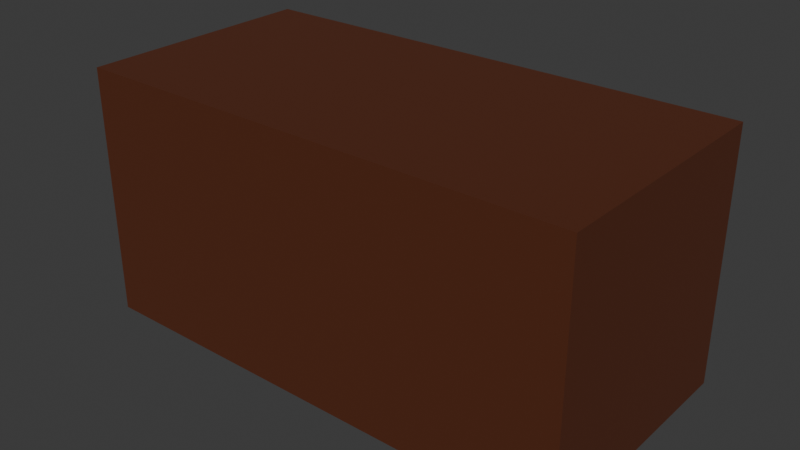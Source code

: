 # Source: buro_table.blend  (saved by Blender 4.3.34; exported with 4.5.12 LTS)
import bpy
from mathutils import Matrix  # noqa: F401  (used for matrix-valued properties, if any)

bpy.ops.wm.read_factory_settings(use_empty=True)
scene = bpy.context.scene
scene.name = 'Scene'

# ---- collections
col_collection = bpy.data.collections.new('Collection'); scene.collection.children.link(col_collection)

# ---- materials (node trees are filled in below, after node groups)
mat_wood = bpy.data.materials.new('Wood')
mat_wood.diffuse_color = (0.8001, 0.06481, 0.06683, 1.0)

# ---- material node trees
mat_wood.use_nodes = True; mat_wood.node_tree.nodes.clear()
_N = mat_wood.node_tree.nodes; _L = mat_wood.node_tree.links
n0 = _N.new('ShaderNodeBsdfPrincipled'); n0.name = 'Principled BSDF'; n0.location = (10, 300)
n0.inputs[0].default_value = (0.09854, 0.02585, 0.009838, 1.0)
n1 = _N.new('ShaderNodeOutputMaterial'); n1.name = 'Material Output'; n1.location = (300, 300)
_L.new(n0.outputs[0], n1.inputs[0])
n1.is_active_output = True

# ---- world
world_world = bpy.data.worlds.new('World'); scene.world = world_world
world_world.use_nodes = True; world_world.node_tree.nodes.clear()
_N = world_world.node_tree.nodes; _L = world_world.node_tree.links
n0 = _N.new('ShaderNodeOutputWorld'); n0.name = 'World Output'; n0.location = (300, 300)
n1 = _N.new('ShaderNodeBackground'); n1.name = 'Background'; n1.location = (10, 300)
n1.inputs[0].default_value = (0.05088, 0.05088, 0.05088, 1.0)
_L.new(n1.outputs[0], n0.inputs[0])
n0.is_active_output = True
world_world.color = (0.05088, 0.05088, 0.05088)
world_world.sun_shadow_jitter_overblur = 0.0

# ---- meshes
me_cube_001 = bpy.data.meshes.new('Cube.001')
me_cube_001.from_pydata([(-2.0, -0.1, -1.0), (-2.0, -0.1, 1.0), (-2.0, 0.1, -1.0), (-2.0, 0.1, 1.0), (2.0, -0.1, -1.0), (2.0, -0.1, 1.0), (2.0, 0.1, -1.0), (2.0, 0.1, 1.0), (-2.0, -0.1, 0.8998), (-2.0, 0.1, 0.8998), (2.0, 0.1, 0.8998), (2.0, -0.1, 0.8998), (1.889, 0.1, -1.0), (1.889, 0.1, 1.0), (1.889, -0.1, -1.0), (1.889, -0.1, 1.0), (1.889, -0.1, 0.8998), (1.889, 0.1, 0.8998), (-1.886, 0.1, -1.0), (-1.886, -0.1, 1.0), (-1.886, -0.1, 0.8998), (-1.886, 0.1, 1.0), (-1.886, -0.1, -1.0), (-1.886, 0.1, 0.8998), (1.889, 1.876, 1.0), (2.0, 1.876, 1.0), (2.0, 1.876, 0.8998), (2.0, 1.876, -1.0), (1.889, 1.876, 0.8998), (1.889, 1.876, -1.0), (-2.0, 1.823, 0.8998), (-2.0, 1.823, -1.0), (-1.886, 1.823, -1.0), (-2.0, 1.823, 1.0), (-1.886, 1.823, 1.0), (-1.886, 1.823, 0.8998), (-2.0, 0.1, 0.3818), (2.0, 0.1, 0.3818), (2.0, -0.1, 0.3818), (-2.0, -0.1, 0.3818), (1.889, 0.1, 0.3818), (1.889, -0.1, 0.3818), (-1.886, 0.1, 0.3818), (-1.886, -0.1, 0.3818), (2.0, 1.876, 0.3818), (1.889, 1.876, 0.3818), (-2.0, 1.823, 0.3818), (-1.886, 1.823, 0.3818), (-0.6804, -0.1, -1.0), (-0.6804, 0.1, -1.0), (-0.6804, -0.1, 1.0), (-0.6804, -0.1, 0.8998), (-0.6804, -0.1, 0.3818), (-0.6804, 0.1, 0.3818), (-0.6804, 1.659, 0.8998), (-1.886, 1.659, 0.8998), (-1.886, 1.659, 0.3818), (-0.6804, 1.659, 0.3818), (-0.8829, 1.659, 0.8998), (-0.8829, 1.659, 0.3818), (-0.9637, 1.659, 0.8998), (-0.9637, 1.659, 0.3818), (-1.709, 1.659, 0.8998), (-1.709, 1.659, 0.3818), (-1.636, 1.659, 0.8998), (-1.636, 1.659, 0.3818), (-1.886, 1.659, 0.743), (-0.6804, 1.659, 0.743), (-0.8829, 1.659, 0.743), (-0.9637, 1.659, 0.743), (-1.709, 1.659, 0.743), (-1.636, 1.659, 0.743), (-1.886, 1.659, 0.5624), (-0.6804, 1.659, 0.5624), (-0.8829, 1.659, 0.5624), (-0.9637, 1.659, 0.5624), (-1.709, 1.659, 0.5624), (-1.636, 1.659, 0.5624), (-0.8829, 1.705, 0.743), (-0.9637, 1.705, 0.743), (-0.8829, 1.705, 0.5624), (-0.9637, 1.705, 0.5624), (-1.636, 1.705, 0.743), (-1.709, 1.705, 0.743), (-1.709, 1.705, 0.5624), (-1.636, 1.705, 0.5624), (-0.8829, 1.769, 0.743), (-0.9637, 1.769, 0.743), (-0.8829, 1.769, 0.5624), (-0.9637, 1.769, 0.5624), (-1.636, 1.771, 0.743), (-1.709, 1.771, 0.743), (-1.709, 1.771, 0.5624), (-1.636, 1.771, 0.5624), (0.001462, 0.1, 1.0), (1.889, 0.9882, 1.0), (-1.886, 0.9617, 1.0), (0.001462, 1.85, 1.0), (0.001462, 0.975, 1.0), (1.889, 0.1, -0.3091), (0.6042, 0.1, 0.3818), (0.6042, 0.1, -1.0), (-0.6804, 0.1, -0.3091), (0.6042, 0.1, -0.3091), (-1.886, 0.1, -0.3091), (-1.886, 1.823, -0.3091), (-1.886, 0.9617, -1.0), (-1.886, 0.9617, 0.3818), (-1.886, 0.9617, -0.3091), (-1.283, 0.1, -1.0), (-1.886, 0.1, -0.6545), (-1.283, 0.1, 0.3818), (-0.6804, 0.1, -0.6545), (-0.6804, 0.1, 0.03635), (-1.886, 0.1, 0.03635), (2.0, 0.1, -0.3091), (2.0, 0.9882, -1.0), (2.0, 1.876, -0.3091), (2.0, 0.9882, 0.3818), (2.0, 0.9882, -0.3091), (0.001462, 0.1, 0.8998), (1.889, 0.1, 0.6408), (-1.886, 0.1, 0.6408), (1.247, 0.1, 0.3818), (-0.9818, 0.1, 0.3818), (-0.0381, 0.1, 0.3818), (-1.585, 0.1, 0.3818), (0.6042, -0.1, -1.0), (1.889, -0.1, -0.3091), (0.6042, -0.1, 0.3818), (-0.6804, -0.1, -0.3091), (0.6042, -0.1, -0.3091), (-1.886, -0.1, -0.3091), (-1.283, -0.1, 0.3818), (-1.283, -0.1, -1.0), (-0.6804, -0.1, -0.6545), (-0.6804, -0.1, 0.03635), (1.889, -0.1, 0.6408), (0.6042, -0.1, 0.8998), (-0.0381, -0.1, 0.3818), (-0.6804, -0.1, 0.6408), (1.247, -0.1, 0.3818), (-2.0, 0.1, -0.3091), (-2.0, 0.9617, -1.0), (-2.0, 1.823, -0.3091), (-2.0, 0.9617, 0.3818), (-2.0, 0.9617, -0.3091), (1.889, 0.1, -0.6545), (1.889, 1.876, -0.3091), (1.889, 0.9882, -1.0), (1.889, 0.9882, 0.3818), (1.889, 0.1, 0.03635)], [], [(8, 1, 3, 9), (40, 121, 17, 28, 45, 150), (10, 7, 5, 11), (20, 19, 1, 8), (12, 6, 4, 14), (21, 3, 1, 19), (43, 20, 8, 39), (37, 10, 11, 38), (119, 116, 27, 117), (39, 8, 9, 36), (42, 122, 23, 120, 17, 121, 40, 123, 100, 125, 53, 124, 111, 126), (38, 11, 16, 137, 41), (7, 13, 15, 5), (49, 101, 12, 14, 127, 48), (11, 5, 15, 16), (23, 21, 94, 13, 17, 120), (9, 3, 33, 30), (2, 18, 22, 0), (18, 2, 143, 31, 32, 106), (51, 20, 55, 62, 64, 60, 58, 54), (13, 94, 21, 19, 50, 15), (51, 50, 19, 20), (28, 24, 25, 26), (45, 28, 26, 44), (17, 13, 95, 24, 28), (6, 12, 149, 29, 27, 116), (13, 7, 25, 24, 95), (7, 10, 26, 25), (30, 33, 34, 35), (46, 30, 35, 47), (3, 21, 96, 34, 33), (108, 106, 32, 105), (21, 23, 35, 34, 96), (36, 9, 30, 46, 145), (35, 23, 120, 17, 28), (98, 94, 13, 95), (24, 97, 34, 35, 28), (146, 145, 46, 144), (23, 122, 42, 107, 47, 35), (31, 144, 46, 47, 105, 32), (29, 148, 45, 44, 117, 27), (48, 135, 130, 136, 52, 133, 43, 132, 22, 134), (4, 38, 41, 128, 14), (103, 100, 123, 40, 151, 99), (0, 39, 36, 142, 2), (10, 37, 118, 44, 26), (6, 115, 37, 38, 4), (22, 132, 43, 39, 0), (12, 147, 99, 151, 40, 150, 45, 148, 29, 149), (18, 110, 104, 114, 42, 126, 111, 124, 53, 113, 102, 112, 49, 109), (131, 129, 139, 52, 136, 130), (16, 15, 50, 51, 138), (41, 137, 16, 138, 51, 140, 52, 139, 129, 141), (18, 109, 49, 48, 134, 22), (70, 66, 55, 62), (52, 57, 73, 67, 54, 51, 140), (20, 43, 56, 72, 66, 55), (43, 56, 63, 65, 61, 59, 57, 52, 133), (51, 140, 52, 133, 43, 20), (67, 68, 58, 54), (68, 69, 60, 58), (71, 70, 62, 64), (69, 71, 64, 60), (75, 77, 71, 69), (70, 83, 84, 76), (68, 78, 79, 69), (73, 74, 68, 67), (76, 72, 66, 70), (63, 56, 72, 76), (57, 59, 74, 73), (59, 61, 75, 74), (65, 63, 76, 77), (61, 65, 77, 75), (79, 81, 89, 87), (75, 81, 80, 74), (74, 80, 78, 68), (69, 79, 81, 75), (85, 82, 90, 93), (76, 84, 85, 77), (71, 82, 83, 70), (77, 85, 82, 71), (88, 89, 87, 86), (78, 86, 87, 79), (81, 89, 88, 80), (80, 88, 86, 78), (93, 92, 91, 90), (82, 90, 91, 83), (84, 92, 93, 85), (83, 91, 92, 84), (81, 79, 82, 85), (93, 89, 81, 85), (82, 79, 87, 90), (89, 93, 90, 87), (97, 98, 95, 24), (34, 96, 98, 97), (96, 21, 94, 98), (101, 103, 99, 147, 12), (49, 112, 102, 103, 101), (102, 113, 53, 125, 100, 103), (107, 108, 105, 47), (42, 114, 104, 108, 107), (104, 110, 18, 106, 108), (118, 119, 117, 44), (37, 115, 119, 118), (115, 6, 116, 119), (127, 131, 130, 135, 48), (14, 128, 131, 127), (128, 41, 141, 129, 131), (143, 146, 144, 31), (2, 142, 146, 143), (142, 36, 145, 146)])
_uv = me_cube_001.uv_layers.new(name='UVMap')
_uv.uv.foreach_set('vector', [0.5, 0.0, 0.625, 0.0, 0.625, 0.25, 0.5, 0.25, 0.4375, 0.4931, 0.4688, 0.4931, 0.5, 0.4931, 0.5, 0.4931, 0.4375, 0.4931, 0.4375, 0.4931, 0.5, 0.5, 0.625, 0.5, 0.625, 0.75, 0.5, 0.75, 0.5, 0.8785, 0.625, 0.8785, 0.625, 1.0, 0.5, 1.0, 0.3681, 0.5, 0.375, 0.5, 0.375, 0.75, 0.3681, 0.75, 0.7535, 0.5, 0.875, 0.5, 0.875, 0.75, 0.7535, 0.75, 0.4375, 0.8785, 0.5, 0.8785, 0.5, 1.0, 0.4375, 1.0, 0.4375, 0.5, 0.5, 0.5, 0.5, 0.75, 0.4375, 0.75, 0.4062, 0.5, 0.375, 0.5, 0.375, 0.5, 0.4062, 0.5, 0.4375, 0.0, 0.5, 0.0, 0.5, 0.25, 0.4375, 0.25, 0.4375, 0.3715, 0.4688, 0.3715, 0.5, 0.3715, 0.5, 0.4323, 0.5, 0.4931, 0.4688, 0.4931, 0.4375, 0.4931, 0.4375, 0.4779, 0.4375, 0.4627, 0.4375, 0.4475, 0.4375, 0.4323, 0.4375, 0.4171, 0.4375, 0.4019, 0.4375, 0.3867, 0.4375, 0.75, 0.5, 0.75, 0.5, 0.7569, 0.4688, 0.7569, 0.4375, 0.7569, 0.625, 0.5, 0.6319, 0.5, 0.6319, 0.75, 0.625, 0.75, 0.3073, 0.5, 0.3377, 0.5, 0.3681, 0.5, 0.3681, 0.75, 0.3377, 0.75, 0.3073, 0.75, 0.5, 0.75, 0.625, 0.75, 0.625, 0.7569, 0.5, 0.7569, 0.5, 0.3715, 0.625, 0.3715, 0.625, 0.4323, 0.625, 0.4931, 0.5, 0.4931, 0.5, 0.4323, 0.5, 0.25, 0.625, 0.25, 0.625, 0.25, 0.5, 0.25, 0.125, 0.5, 0.2465, 0.5, 0.2465, 0.75, 0.125, 0.75, 0.2465, 0.5, 0.125, 0.5, 0.125, 0.5, 0.125, 0.5, 0.2465, 0.5, 0.2465, 0.5, 0.5, 0.8177, 0.5, 0.8785, 0.5, 0.8785, 0.5, 0.8709, 0.5, 0.8671, 0.5, 0.8633, 0.5, 0.8481, 0.5, 0.8177, 0.6319, 0.5, 0.6927, 0.5, 0.7535, 0.5, 0.7535, 0.75, 0.6927, 0.75, 0.6319, 0.75, 0.5, 0.8177, 0.625, 0.8177, 0.625, 0.8785, 0.5, 0.8785, 0.5, 0.4931, 0.625, 0.4931, 0.625, 0.5, 0.5, 0.5, 0.4375, 0.4931, 0.5, 0.4931, 0.5, 0.5, 0.4375, 0.5, 0.5, 0.4931, 0.625, 0.4931, 0.625, 0.4931, 0.625, 0.4931, 0.5, 0.4931, 0.375, 0.5, 0.3681, 0.5, 0.3681, 0.5, 0.3681, 0.5, 0.375, 0.5, 0.375, 0.5, 0.6319, 0.5, 0.625, 0.5, 0.625, 0.5, 0.6319, 0.5, 0.6319, 0.5, 0.625, 0.5, 0.5, 0.5, 0.5, 0.5, 0.625, 0.5, 0.5, 0.25, 0.625, 0.25, 0.625, 0.3715, 0.5, 0.3715, 0.4375, 0.25, 0.5, 0.25, 0.5, 0.3715, 0.4375, 0.3715, 0.875, 0.5, 0.7535, 0.5, 0.7535, 0.5, 0.7535, 0.5, 0.875, 0.5, 0.4062, 0.3715, 0.375, 0.3715, 0.375, 0.3715, 0.4062, 0.3715, 0.625, 0.3715, 0.5, 0.3715, 0.5, 0.3715, 0.625, 0.3715, 0.625, 0.3715, 0.4375, 0.25, 0.5, 0.25, 0.5, 0.25, 0.4375, 0.25, 0.4375, 0.25, 0.0, 0.0, 0.0, 0.0, 0.0, 0.0, 0.0, 0.0, 0.0, 0.0, 0.0, 0.0, 0.0, 0.0, 0.0, 0.0, 0.0, 0.0, 0.0, 0.0, 0.0, 0.0, 0.0, 0.0, 0.5, 0.3715, 0.0, 0.0, 0.4062, 0.25, 0.4375, 0.25, 0.4375, 0.25, 0.4062, 0.25, 0.5, 0.3715, 0.4688, 0.3715, 0.4375, 0.3715, 0.4375, 0.3715, 0.4375, 0.3715, 0.5, 0.3715, 0.375, 0.25, 0.4062, 0.25, 0.4375, 0.25, 0.4375, 0.3715, 0.4062, 0.3715, 0.375, 0.3715, 0.375, 0.4931, 0.4062, 0.4931, 0.4375, 0.4931, 0.4375, 0.5, 0.4062, 0.5, 0.375, 0.5, 0.375, 0.8177, 0.3906, 0.8177, 0.4062, 0.8177, 0.4219, 0.8177, 0.4375, 0.8177, 0.4375, 0.8481, 0.4375, 0.8785, 0.4062, 0.8785, 0.375, 0.8785, 0.375, 0.8481, 0.375, 0.75, 0.4375, 0.75, 0.4375, 0.7569, 0.4062, 0.7569, 0.375, 0.7569, 0.4062, 0.4627, 0.4375, 0.4627, 0.4375, 0.4779, 0.4375, 0.4931, 0.4219, 0.4931, 0.4062, 0.4931, 0.375, 0.0, 0.4375, 0.0, 0.4375, 0.25, 0.4062, 0.25, 0.375, 0.25, 0.5, 0.5, 0.4375, 0.5, 0.4375, 0.5, 0.4375, 0.5, 0.5, 0.5, 0.375, 0.5, 0.4062, 0.5, 0.4375, 0.5, 0.4375, 0.75, 0.375, 0.75, 0.375, 0.8785, 0.4062, 0.8785, 0.4375, 0.8785, 0.4375, 1.0, 0.375, 1.0, 0.375, 0.4931, 0.3906, 0.4931, 0.4062, 0.4931, 0.4219, 0.4931, 0.4375, 0.4931, 0.4375, 0.4931, 0.4375, 0.4931, 0.4062, 0.4931, 0.375, 0.4931, 0.375, 0.4931, 0.375, 0.3715, 0.3906, 0.3715, 0.4062, 0.3715, 0.4219, 0.3715, 0.4375, 0.3715, 0.4375, 0.3867, 0.4375, 0.4019, 0.4375, 0.4171, 0.4375, 0.4323, 0.4219, 0.4323, 0.4062, 0.4323, 0.3906, 0.4323, 0.375, 0.4323, 0.375, 0.4019, 0.4062, 0.7873, 0.4375, 0.7873, 0.4375, 0.8025, 0.4375, 0.8177, 0.4219, 0.8177, 0.4062, 0.8177, 0.5, 0.7569, 0.625, 0.7569, 0.625, 0.8177, 0.5, 0.8177, 0.5, 0.7873, 0.4375, 0.7569, 0.4688, 0.7569, 0.5, 0.7569, 0.5, 0.7873, 0.5, 0.8177, 0.4688, 0.8177, 0.4375, 0.8177, 0.4375, 0.8025, 0.4375, 0.7873, 0.4375, 0.7721, 0.2465, 0.5, 0.2769, 0.5, 0.3073, 0.5, 0.3073, 0.75, 0.2769, 0.75, 0.2465, 0.75, 0.4688, 0.8709, 0.4688, 0.8785, 0.5, 0.8785, 0.5, 0.8709, 0.4375, 0.8177, 0.4375, 0.8177, 0.4531, 0.8177, 0.4688, 0.8177, 0.5, 0.8177, 0.5, 0.8177, 0.4688, 0.8177, 0.5, 0.8785, 0.4375, 0.8785, 0.4375, 0.8785, 0.4531, 0.8785, 0.4688, 0.8785, 0.5, 0.8785, 0.4375, 0.8785, 0.4375, 0.8785, 0.4375, 0.8709, 0.4375, 0.8671, 0.4375, 0.8633, 0.4375, 0.8481, 0.4375, 0.8177, 0.4375, 0.8177, 0.4375, 0.8481, 0.0, 0.0, 0.0, 0.0, 0.0, 0.0, 0.0, 0.0, 0.0, 0.0, 0.0, 0.0, 0.4688, 0.8177, 0.4688, 0.8481, 0.5, 0.8481, 0.5, 0.8177, 0.4688, 0.8481, 0.4688, 0.8633, 0.5, 0.8633, 0.5, 0.8481, 0.4688, 0.8671, 0.4688, 0.8709, 0.5, 0.8709, 0.5, 0.8671, 0.4688, 0.8633, 0.4688, 0.8671, 0.5, 0.8671, 0.5, 0.8633, 0.4531, 0.8633, 0.4531, 0.8671, 0.4688, 0.8671, 0.4688, 0.8633, 0.4688, 0.8709, 0.4688, 0.8709, 0.4531, 0.8709, 0.4531, 0.8709, 0.4688, 0.8481, 0.4688, 0.8481, 0.4688, 0.8633, 0.4688, 0.8633, 0.4531, 0.8177, 0.4531, 0.8481, 0.4688, 0.8481, 0.4688, 0.8177, 0.4531, 0.8709, 0.4531, 0.8785, 0.4688, 0.8785, 0.4688, 0.8709, 0.4375, 0.8709, 0.4375, 0.8785, 0.4531, 0.8785, 0.4531, 0.8709, 0.4375, 0.8177, 0.4375, 0.8481, 0.4531, 0.8481, 0.4531, 0.8177, 0.4375, 0.8481, 0.4375, 0.8633, 0.4531, 0.8633, 0.4531, 0.8481, 0.4375, 0.8671, 0.4375, 0.8709, 0.4531, 0.8709, 0.4531, 0.8671, 0.4375, 0.8633, 0.4375, 0.8671, 0.4531, 0.8671, 0.4531, 0.8633, 0.4688, 0.8633, 0.4531, 0.8633, 0.4531, 0.8633, 0.4688, 0.8633, 0.4531, 0.8633, 0.4531, 0.8633, 0.4531, 0.8481, 0.4531, 0.8481, 0.4531, 0.8481, 0.4531, 0.8481, 0.4688, 0.8481, 0.4688, 0.8481, 0.4688, 0.8633, 0.4688, 0.8633, 0.4531, 0.8633, 0.4531, 0.8633, 0.4531, 0.8671, 0.4688, 0.8671, 0.4688, 0.8671, 0.4531, 0.8671, 0.4531, 0.8709, 0.4531, 0.8709, 0.4531, 0.8671, 0.4531, 0.8671, 0.4688, 0.8671, 0.4688, 0.8671, 0.4688, 0.8709, 0.4688, 0.8709, 0.4531, 0.8671, 0.4531, 0.8671, 0.4688, 0.8671, 0.4688, 0.8671, 0.4531, 0.8481, 0.4531, 0.8633, 0.4688, 0.8633, 0.4688, 0.8481, 0.4688, 0.8481, 0.4688, 0.8481, 0.4688, 0.8633, 0.4688, 0.8633, 0.4531, 0.8633, 0.4531, 0.8633, 0.4531, 0.8481, 0.4531, 0.8481, 0.4531, 0.8481, 0.4531, 0.8481, 0.4688, 0.8481, 0.4688, 0.8481, 0.4531, 0.8671, 0.4531, 0.8709, 0.4688, 0.8709, 0.4688, 0.8671, 0.4688, 0.8671, 0.4688, 0.8671, 0.4688, 0.8709, 0.4688, 0.8709, 0.4531, 0.8709, 0.4531, 0.8709, 0.4531, 0.8671, 0.4531, 0.8671, 0.4688, 0.8709, 0.4688, 0.8709, 0.4531, 0.8709, 0.4531, 0.8709, 0.4531, 0.8633, 0.4688, 0.8633, 0.4688, 0.8671, 0.4531, 0.8671, 0.4531, 0.8671, 0.4531, 0.8633, 0.4531, 0.8633, 0.4531, 0.8671, 0.4688, 0.8671, 0.4688, 0.8633, 0.4688, 0.8633, 0.4688, 0.8671, 0.4531, 0.8633, 0.4531, 0.8671, 0.4688, 0.8671, 0.4688, 0.8633, 0.0, 0.0, 0.0, 0.0, 0.0, 0.0, 0.0, 0.0, 0.0, 0.0, 0.0, 0.0, 0.0, 0.0, 0.0, 0.0, 0.0, 0.0, 0.0, 0.0, 0.0, 0.0, 0.0, 0.0, 0.375, 0.4627, 0.4062, 0.4627, 0.4062, 0.4931, 0.3906, 0.4931, 0.375, 0.4931, 0.375, 0.4323, 0.3906, 0.4323, 0.4062, 0.4323, 0.4062, 0.4627, 0.375, 0.4627, 0.4062, 0.4323, 0.4219, 0.4323, 0.4375, 0.4323, 0.4375, 0.4475, 0.4375, 0.4627, 0.4062, 0.4627, 0.4375, 0.3715, 0.4062, 0.3715, 0.4062, 0.3715, 0.4375, 0.3715, 0.4375, 0.3715, 0.4219, 0.3715, 0.4062, 0.3715, 0.4062, 0.3715, 0.4375, 0.3715, 0.4062, 0.3715, 0.3906, 0.3715, 0.375, 0.3715, 0.375, 0.3715, 0.4062, 0.3715, 0.4375, 0.5, 0.4062, 0.5, 0.4062, 0.5, 0.4375, 0.5, 0.4375, 0.5, 0.4062, 0.5, 0.4062, 0.5, 0.4375, 0.5, 0.4062, 0.5, 0.375, 0.5, 0.375, 0.5, 0.4062, 0.5, 0.375, 0.7873, 0.4062, 0.7873, 0.4062, 0.8177, 0.3906, 0.8177, 0.375, 0.8177, 0.375, 0.7569, 0.4062, 0.7569, 0.4062, 0.7873, 0.375, 0.7873, 0.4062, 0.7569, 0.4375, 0.7569, 0.4375, 0.7721, 0.4375, 0.7873, 0.4062, 0.7873, 0.375, 0.25, 0.4062, 0.25, 0.4062, 0.25, 0.375, 0.25, 0.375, 0.25, 0.4062, 0.25, 0.4062, 0.25, 0.375, 0.25, 0.4062, 0.25, 0.4375, 0.25, 0.4375, 0.25, 0.4062, 0.25])
me_cube_001.materials.append(mat_wood)
me_cube_001.update()

# ---- objects
ob_buro_table_rigid = bpy.data.objects.new('buro_table-rigid', me_cube_001)

# ---- transforms, parenting, visibility, modifiers, constraints
ob_buro_table_rigid.location = (0.0, 0.0, 0.0)

# ---- collection membership
col_collection.objects.link(ob_buro_table_rigid)

# ---- scene / render settings (as saved in the file)
scene.frame_start = 1; scene.frame_end = 250; scene.frame_set(1)
scene.render.engine = 'BLENDER_EEVEE_NEXT'
bpy.context.view_layer.update()

# ---- added for rendering (the .blend has no active camera and no usable light): camera, sun
cam_auto = bpy.data.cameras.new('AutoCamera')
cam_auto.lens = 50.0
cam_auto.sensor_width = 36.0
cam_auto.clip_end = 1000.0
ob_auto_camera = bpy.data.objects.new('AutoCamera', cam_auto)
scene.collection.objects.link(ob_auto_camera)
ob_auto_camera.location = (4.5238, -4.54034, 3.61904)
ob_auto_camera.rotation_euler = (1.09748, -7.21219e-08, 0.694738)
scene.camera = ob_auto_camera
light_auto_sun = bpy.data.lights.new('AutoSun', 'SUN')
light_auto_sun.energy = 3.0
light_auto_sun.angle = 0.0523599
ob_auto_sun = bpy.data.objects.new('AutoSun', light_auto_sun)
scene.collection.objects.link(ob_auto_sun)
ob_auto_sun.rotation_euler = (0.872665, 0.174533, 0.523599)
bpy.context.view_layer.update()

